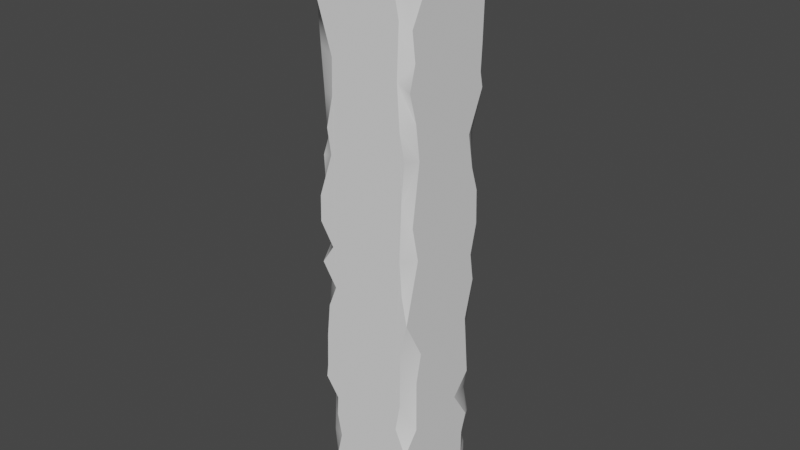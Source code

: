 # Source: isiblock_nagai.blend  (saved by Blender 3.4.6; exported with 4.5.12 LTS)
import bpy
from mathutils import Matrix  # noqa: F401  (used for matrix-valued properties, if any)

bpy.ops.wm.read_factory_settings(use_empty=True)
scene = bpy.context.scene
scene.name = 'Scene'

# ---- collections
col_collection = bpy.data.collections.new('Collection'); scene.collection.children.link(col_collection)

# ---- world
world_world = bpy.data.worlds.new('World'); scene.world = world_world
world_world.use_nodes = True; world_world.node_tree.nodes.clear()
_N = world_world.node_tree.nodes; _L = world_world.node_tree.links
n0 = _N.new('ShaderNodeOutputWorld'); n0.name = 'World Output'; n0.location = (300, 300)
n1 = _N.new('ShaderNodeBackground'); n1.name = 'Background'; n1.location = (10, 300)
n1.inputs[0].default_value = (0.05088, 0.05088, 0.05088, 1.0)
_L.new(n1.outputs[0], n0.inputs[0])
n0.is_active_output = True
world_world.color = (0.05088, 0.05088, 0.05088)
world_world.use_sun_shadow = False
world_world.sun_shadow_jitter_overblur = 0.0

# ---- meshes
me_dmg = bpy.data.meshes.new('立方体_dmg')
me_dmg.from_pydata([(-0.89, -0.8881, -0.9192), (-0.9818, -0.8515, -0.4436), (-0.4783, -0.8003, -0.9922), (-0.109, -0.9658, -0.8666), (-0.9527, -0.8193, 0.972), (-0.9983, -0.7467, 1.383), (-0.9971, -0.765, 3.875), (-0.9966, -0.8506, 5.953), (-0.9754, -0.8951, 6.412), (-0.9956, -0.6861, 6.823), (-0.9946, -0.8063, 7.527), (-1.004, -0.8548, 8.395), (-0.6265, -0.9939, 8.274), (-0.9928, -0.7647, 10.43), (-0.9968, -0.6995, 8.959), (-0.8534, -0.8756, 10.82), (-0.9682, -0.5754, 10.72), (-0.5995, -0.5357, 10.98), (-0.3107, -1.002, 10.78), (-0.9013, 0.9808, -0.6755), (-0.6966, 0.2821, -0.9958), (-0.6177, 0.6619, -0.9157), (0.008237, 0.7296, -1.0), (-0.9997, 0.6932, 0.36), (-0.9064, 0.9504, 0.2253), (-0.8401, 0.999, 1.394), (-0.744, 0.997, 0.6341), (-0.7286, 0.9912, 2.477), (-0.9927, 0.6931, 5.348), (-0.9346, 0.9551, 5.714), (-0.9079, 1.001, 6.654), (-0.7726, 0.9909, 5.381), (-0.8373, 0.999, 7.731), (-0.7858, 0.9924, 10.08), (-0.881, 0.3367, 10.77), (-0.7512, 0.8479, 10.8), (0.7633, -0.7167, -0.999), (0.8538, -0.8913, -0.8769), (0.8677, -0.255, -0.8901), (0.7223, -0.9964, 1.368), (0.8245, -0.9963, 1.942), (0.8861, -0.8255, 0.02923), (0.8326, -0.9958, 3.044), (0.9656, -0.9786, 3.692), (0.8624, -0.9901, 4.269), (0.8323, -0.9646, 6.03), (0.925, -1.001, 6.825), (0.8198, -0.9946, 7.319), (0.8078, -0.9988, 9.167), (0.6346, -0.997, 9.994), (0.8237, -0.8872, 9.72), (0.9784, -0.9472, 10.24), (0.3661, -0.5754, 10.98), (0.7236, 0.03678, 10.98), (0.8413, -0.8777, 10.81), (0.4743, 0.9793, -0.8066), (0.8888, 0.8699, -0.8682), (1.0, 0.09488, -0.7253), (0.9992, 0.6809, -0.3385), (0.8605, 0.9812, -0.4754), (0.9945, 0.6993, 0.4411), (0.8985, 0.8586, 1.402), (0.9163, 0.9908, 0.7907), (0.9869, 0.7138, 3.075), (0.8915, 0.8551, 2.728), (0.9902, 0.8241, 4.389), (0.9993, 0.775, 6.151), (0.8752, 0.9138, 6.78), (0.3505, 0.8632, 10.78), (0.6485, 0.5879, 10.99), (0.8643, 0.7977, 10.82), (1.005, 0.9083, 10.4), (0.9997, -0.3041, -0.4802), (0.9993, -0.7248, 1.325), (-0.9933, -0.4824, -0.78), (0.8119, -0.9864, 4.939), (0.4133, -0.8265, -1.01), (0.4448, -1.001, -0.7755), (-1.004, 0.01437, -0.937), (-0.6835, -0.2949, -1.001), (-0.9869, 0.8524, 6.16), (0.8093, 0.4805, -1.011), (-0.7564, -0.9961, 0.09202), (0.7207, -0.9986, -0.1083), (-0.9993, 0.819, 6.953), (-0.7287, -1.001, -0.3424), (-0.3335, 0.993, -0.7003), (0.9959, -0.8627, 5.589), (0.948, -0.9904, 0.8419), (0.712, -0.2631, -0.9939), (1.004, -0.7376, 2.396), (-0.9981, -0.8018, 0.4344), (1.002, -0.703, 6.765), (0.9948, -0.6384, 0.4113), (0.1228, 1.005, -0.9223), (0.9933, -0.601, 2.943), (-0.6844, 0.9973, 6.161), (0.7717, -1.003, 8.172), (0.873, -0.977, -0.645), (-0.9993, -0.6481, -0.07966), (1.008, -0.8442, -0.3859), (-0.992, 0.8901, 0.9253), (-1.001, 0.6033, 7.953), (-0.9999, 0.6984, 1.407), (-0.6514, -0.9921, 0.552), (0.8382, 0.9973, -0.02919), (-0.7354, -1.0, 1.036), (-0.7241, -0.9959, 4.707), (-0.7117, -0.9999, 1.433), (1.001, -0.9003, 9.026), (-0.9916, -0.991, 1.807), (-0.9984, -0.9976, 5.147), (-0.8797, 0.9938, 7.033), (0.6917, 0.9974, 0.4417), (-0.9611, -0.9887, 2.067), (-0.8376, 0.9834, -0.09841), (0.9959, -0.789, 7.44), (0.999, -0.5957, 9.594), (-0.6905, -0.9903, 3.876), (1.002, -0.9549, 8.011), (0.9971, -0.8218, 8.473), (0.9988, -0.7186, 4.911), (-0.9984, -0.7665, 2.539), (-0.8776, 0.9974, 8.372), (-0.9682, 0.9777, 1.809), (-0.9915, -0.9926, 5.658), (-0.9829, 0.7843, 8.89), (0.9995, 0.4342, 1.43), (-0.9924, 0.7767, 3.013), (-0.9244, -1.0, 2.784), (-0.9918, 0.9158, 9.88), (0.1682, -0.9998, 10.91), (-0.8579, -0.998, 3.446), (1.001, 0.811, 0.8464), (0.7255, 0.9994, 7.2), (0.998, 0.6545, 6.814), (0.08372, -0.9747, 11.0), (-1.0, 0.704, 10.47), (-0.7013, -0.9995, 6.511), (-0.9954, -0.6647, 4.749), (-0.5957, 0.9923, 8.956), (0.6912, -0.4175, 10.98), (0.7487, 1.002, 10.25), (0.7098, -0.9985, 10.65), (-0.5913, 0.9886, 2.828), (0.9824, 0.8326, 9.761), (-0.9256, 1.004, 9.444), (-0.7785, -0.9998, 7.001), (-1.004, -0.9676, 4.308), (0.9907, 0.9907, 9.185), (0.5791, 0.9968, 2.688), (0.7156, 0.9995, 1.403), (0.7758, 1.003, 6.181), (0.7527, 0.9952, 3.473), (-0.07058, 0.7938, 10.99), (0.9752, 0.9332, 3.82), (0.9649, 0.9807, 5.636), (0.9911, -0.1872, 10.79), (-0.9946, 0.694, 4.095), (0.7076, 0.9984, 4.476), (-0.2045, 1.011, 10.79), (-0.6392, -1.0, 7.6), (-0.9997, 0.7015, 4.446), (0.9811, 0.981, 4.976), (0.856, 0.9904, 1.781), (-0.9446, 0.9904, 3.678), (1.0, 0.8108, 1.848), (-0.9147, -0.9705, 9.989), (-0.8436, -0.0761, 10.99), (-0.4812, 0.2029, 10.99), (-0.5807, 0.6648, 11.0), (0.876, 0.9903, 8.052), (-0.986, 1.003, 4.853), (0.9977, 0.9348, 7.873), (-1.003, -0.7695, 9.482), (0.9999, 0.6736, 10.81), (-0.6869, 0.9976, 4.13), (0.9797, 0.984, 8.362), (0.9961, 0.9997, 7.58), (-1.013, 0.5576, -0.5851), (-0.9081, -0.9995, 9.19), (-0.8546, -0.9982, 9.649)], [], [(0, 85, 1), (1, 82, 99), (8, 138, 9), (138, 147, 9), (10, 161, 11), (16, 15, 17), (13, 18, 15), (18, 136, 17), (20, 78, 179), (21, 19, 86), (22, 21, 94), (26, 23, 101), (165, 158, 176), (32, 102, 123), (126, 146, 140), (137, 35, 33), (168, 169, 34), (38, 89, 57), (88, 41, 93), (42, 90, 95), (75, 87, 45), (49, 50, 51), (157, 54, 51), (54, 157, 141), (55, 22, 94), (57, 89, 81), (58, 56, 59), (62, 60, 113), (155, 63, 64), (64, 153, 155), (67, 134, 178), (70, 68, 69), (71, 142, 70), (85, 2, 3), (82, 91, 99), (132, 6, 122), (118, 148, 6), (148, 107, 139), (139, 107, 111), (7, 125, 138), (10, 147, 161), (181, 167, 174), (180, 11, 12), (13, 167, 18), (15, 16, 13), (16, 17, 168), (79, 78, 20), (22, 20, 21), (25, 101, 103), (115, 24, 26), (128, 165, 144), (176, 162, 172), (84, 30, 80), (80, 30, 96), (32, 84, 102), (146, 130, 33), (16, 34, 137), (98, 100, 83), (98, 37, 100), (41, 88, 83), (41, 100, 93), (44, 43, 121), (48, 50, 49), (52, 136, 131), (51, 54, 143), (55, 81, 22), (56, 55, 59), (56, 58, 57), (133, 61, 127), (61, 166, 127), (62, 61, 133), (153, 64, 150), (64, 164, 150), (65, 155, 159), (163, 65, 159), (67, 178, 135), (171, 173, 178), (145, 149, 142), (160, 68, 142), (0, 2, 85), (82, 104, 91), (91, 104, 4), (104, 106, 4), (132, 118, 6), (17, 15, 18), (19, 21, 20, 179), (154, 160, 35, 170), (24, 23, 26), (144, 27, 128), (176, 158, 162), (31, 28, 29), (126, 140, 123), (16, 168, 34), (34, 170, 35), (33, 130, 137), (34, 169, 170), (36, 89, 38, 37), (92, 116, 47, 46), (41, 83, 100), (73, 40, 39), (115, 19, 179, 23), (92, 46, 45), (120, 109, 48, 97), (58, 59, 105, 60), (52, 131, 54), (52, 54, 141), (53, 141, 157), (56, 81, 55), (68, 160, 154, 69), (67, 152, 134), (79, 2, 0, 74), (142, 68, 70), (53, 157, 175), (69, 53, 175), (69, 175, 70), (70, 175, 71), (85, 82, 1), (79, 74, 78), (4, 106, 108, 5), (4, 5, 91), (37, 98, 77, 76), (108, 110, 5), (114, 129, 122), (122, 129, 132), (138, 8, 7), (147, 10, 9), (12, 11, 161), (11, 180, 14), (174, 14, 180), (174, 180, 181), (21, 86, 94), (24, 115, 23), (103, 124, 25), (128, 27, 124), (31, 172, 28), (29, 80, 96), (84, 112, 30), (32, 112, 84), (126, 123, 102), (146, 126, 130), (137, 34, 35), (33, 35, 160), (77, 3, 76), (64, 63, 166, 164), (76, 36, 37), (37, 72, 100), (37, 38, 72), (57, 72, 38), (88, 73, 39), (42, 40, 90), (43, 42, 95), (90, 40, 73), (75, 44, 121), (121, 87, 75), (92, 45, 87), (116, 97, 47), (116, 119, 97), (97, 119, 120), (48, 109, 50), (109, 117, 50), (51, 50, 117), (136, 18, 131), (54, 131, 143), (56, 57, 81), (113, 60, 105), (133, 60, 62), (61, 62, 151), (61, 164, 166), (61, 151, 164), (66, 156, 152), (135, 66, 67), (67, 66, 152), (171, 177, 173), (71, 145, 142), (13, 16, 137, 130, 126, 102, 84, 80, 29, 28, 172, 162, 158, 165, 128, 124, 103, 101, 23, 179, 78, 74, 0, 1, 99, 91, 5, 110, 114, 122, 6, 148, 139, 111, 125, 7, 8, 9, 10, 11, 14, 174, 167), (163, 159, 155, 153, 150, 164, 151, 62, 113, 105, 59, 55, 94, 86, 19, 115, 26, 101, 25, 124, 27, 144, 165, 176, 172, 31, 29, 96, 30, 112, 32, 123, 140, 146, 33, 160, 142, 149, 177, 171, 178, 134, 152, 156), (93, 100, 72, 57, 58, 60, 133, 127, 166, 63, 155, 65, 163, 156, 66, 135, 178, 173, 177, 149, 145, 71, 175, 157, 51, 117, 109, 120, 119, 116, 92, 87, 121, 43, 95, 90, 73, 88), (83, 88, 39, 40, 42, 43, 44, 75, 45, 46, 47, 97, 48, 49, 51, 143, 131, 18, 167, 181, 180, 12, 161, 147, 138, 125, 111, 107, 148, 118, 132, 129, 114, 110, 108, 106, 104, 82, 85, 3, 77, 98), (20, 22, 81, 89, 36, 76, 3, 2, 79), (141, 53, 69, 154, 170, 169, 168, 17, 136, 52)])
me_dmg.polygons.foreach_set('use_smooth', [1, 1, 1, 1, 1, 1, 1, 1, 1, 1, 1, 1, 1, 1, 1, 1, 1, 1, 1, 1, 1, 1, 1, 1, 1, 1, 1, 1, 1, 1, 1, 1, 1, 1, 1, 1, 1, 1, 1, 1, 1, 1, 1, 1, 1, 1, 1, 1, 1, 1, 1, 1, 1, 1, 1, 1, 1, 1, 1, 1, 1, 1, 1, 1, 1, 1, 1, 1, 1, 1, 1, 1, 1, 1, 1, 1, 1, 1, 1, 1, 1, 1, 1, 1, 1, 1, 1, 1, 1, 1, 1, 1, 1, 1, 1, 1, 1, 1, 1, 1, 1, 1, 1, 1, 1, 1, 1, 1, 1, 1, 1, 1, 1, 1, 1, 1, 1, 1, 1, 1, 1, 1, 1, 1, 1, 1, 1, 1, 1, 1, 1, 1, 1, 1, 1, 1, 1, 1, 1, 1, 1, 1, 1, 1, 1, 1, 1, 1, 1, 1, 1, 1, 1, 1, 1, 1, 1, 1, 1, 1, 1, 1, 1, 1, 1, 1, 1, 1, 1, 1, 1, 1, 1, 1, 0, 0, 0, 0, 0, 0])
_uv = me_dmg.uv_layers.new(name='UVマップ')
_uv.uv.foreach_set('vector', [0.0, 0.0, 0.0, 0.0, 0.0, 0.0, 0.0, 0.0, 0.0, 0.0, 0.0, 0.0, 0.0, 0.0, 0.0, 0.0, 0.0, 0.0, 0.0, 0.0, 0.0, 0.0, 0.0, 0.0, 0.0, 0.0, 0.0, 0.0, 0.0, 0.0, 0.0, 0.0, 0.0, 0.0, 0.0, 0.0, 0.0, 0.0, 0.0, 0.0, 0.0, 0.0, 0.0, 0.0, 0.0, 0.0, 0.0, 0.0, 0.0, 0.0, 0.0, 0.0, 0.0, 0.0, 0.0, 0.0, 0.0, 0.0, 0.0, 0.0, 0.0, 0.0, 0.0, 0.0, 0.0, 0.0, 0.0, 0.0, 0.0, 0.0, 0.0, 0.0, 0.0, 0.0, 0.0, 0.0, 0.0, 0.0, 0.0, 0.0, 0.0, 0.0, 0.0, 0.0, 0.0, 0.0, 0.0, 0.0, 0.0, 0.0, 0.0, 0.0, 0.0, 0.0, 0.0, 0.0, 0.0, 0.0, 0.0, 0.0, 0.0, 0.0, 0.0, 0.0, 0.0, 0.0, 0.0, 0.0, 0.0, 0.0, 0.0, 0.0, 0.0, 0.0, 0.0, 0.0, 0.0, 0.0, 0.0, 0.0, 0.0, 0.0, 0.0, 0.0, 0.0, 0.0, 0.0, 0.0, 0.0, 0.0, 0.0, 0.0, 0.0, 0.0, 0.0, 0.0, 0.0, 0.0, 0.0, 0.0, 0.0, 0.0, 0.0, 0.0, 0.0, 0.0, 0.0, 0.0, 0.0, 0.0, 0.0, 0.0, 0.0, 0.0, 0.0, 0.0, 0.0, 0.0, 0.0, 0.0, 0.0, 0.0, 0.0, 0.0, 0.0, 0.0, 0.0, 0.0, 0.0, 0.0, 0.0, 0.0, 0.0, 0.0, 0.0, 0.0, 0.0, 0.0, 0.0, 0.0, 0.0, 0.0, 0.0, 0.0, 0.0, 0.0, 0.0, 0.0, 0.0, 0.0, 0.0, 0.0, 0.0, 0.0, 0.0, 0.0, 0.0, 0.0, 0.0, 0.0, 0.0, 0.0, 0.0, 0.0, 0.0, 0.0, 0.0, 0.0, 0.0, 0.0, 0.0, 0.0, 0.0, 0.0, 0.0, 0.0, 0.0, 0.0, 0.0, 0.0, 0.0, 0.0, 0.0, 0.0, 0.0, 0.0, 0.0, 0.0, 0.0, 0.0, 0.0, 0.0, 0.0, 0.0, 0.0, 0.0, 0.0, 0.0, 0.0, 0.0, 0.0, 0.0, 0.0, 0.0, 0.0, 0.0, 0.0, 0.0, 0.0, 0.0, 0.0, 0.0, 0.0, 0.0, 0.0, 0.0, 0.0, 0.0, 0.0, 0.0, 0.0, 0.0, 0.0, 0.0, 0.0, 0.0, 0.0, 0.0, 0.0, 0.0, 0.0, 0.0, 0.0, 0.0, 0.0, 0.0, 0.0, 0.0, 0.0, 0.0, 0.0, 0.0, 0.0, 0.0, 0.0, 0.0, 0.0, 0.0, 0.0, 0.0, 0.0, 0.0, 0.0, 0.0, 0.0, 0.0, 0.0, 0.0, 0.0, 0.0, 0.0, 0.0, 0.0, 0.0, 0.0, 0.0, 0.0, 0.0, 0.0, 0.0, 0.0, 0.0, 0.0, 0.0, 0.0, 0.0, 0.0, 0.0, 0.0, 0.0, 0.0, 0.0, 0.0, 0.0, 0.0, 0.0, 0.0, 0.0, 0.0, 0.0, 0.0, 0.0, 0.0, 0.0, 0.0, 0.0, 0.0, 0.0, 0.0, 0.0, 0.0, 0.0, 0.0, 0.0, 0.0, 0.0, 0.0, 0.0, 0.0, 0.0, 0.0, 0.0, 0.0, 0.0, 0.0, 0.0, 0.0, 0.0, 0.0, 0.0, 0.0, 0.0, 0.0, 0.0, 0.0, 0.0, 0.0, 0.0, 0.0, 0.0, 0.0, 0.0, 0.0, 0.0, 0.0, 0.0, 0.0, 0.0, 0.0, 0.0, 0.0, 0.0, 0.0, 0.0, 0.0, 0.0, 0.0, 0.0, 0.0, 0.0, 0.0, 0.0, 0.0, 0.0, 0.0, 0.0, 0.0, 0.0, 0.0, 0.0, 0.0, 0.0, 0.0, 0.0, 0.0, 0.0, 0.0, 0.0, 0.0, 0.0, 0.0, 0.0, 0.0, 0.0, 0.0, 0.0, 0.0, 0.0, 0.0, 0.0, 0.0, 0.0, 0.0, 0.0, 0.0, 0.0, 0.0, 0.0, 0.0, 0.0, 0.0, 0.0, 0.0, 0.0, 0.0, 0.0, 0.0, 0.0, 0.0, 0.0, 0.0, 0.0, 0.0, 0.0, 0.0, 0.0, 0.0, 0.0, 0.0, 0.0, 0.0, 0.0, 0.0, 0.0, 0.0, 0.0, 0.0, 0.0, 0.0, 0.0, 0.0, 0.0, 0.0, 0.0, 0.0, 0.0, 0.0, 0.0, 0.0, 0.0, 0.0, 0.0, 0.0, 0.0, 0.0, 0.0, 0.0, 0.0, 0.0, 0.0, 0.0, 0.0, 0.0, 0.0, 0.0, 0.0, 0.0, 0.0, 0.0, 0.0, 0.0, 0.0, 0.0, 0.0, 0.0, 0.0, 0.0, 0.0, 0.0, 0.0, 0.0, 0.0, 0.0, 0.0, 0.0, 0.0, 0.0, 0.0, 0.0, 0.0, 0.0, 0.0, 0.0, 0.0, 0.0, 0.0, 0.0, 0.0, 0.0, 0.0, 0.0, 0.0, 0.0, 0.0, 0.0, 0.0, 0.0, 0.0, 0.0, 0.0, 0.0, 0.0, 0.0, 0.0, 0.0, 0.0, 0.0, 0.0, 0.0, 0.0, 0.0, 0.0, 0.0, 0.0, 0.0, 0.0, 0.0, 0.0, 0.0, 0.0, 0.0, 0.0, 0.0, 0.0, 0.0, 0.0, 0.0, 0.0, 0.0, 0.0, 0.0, 0.0, 0.0, 0.0, 0.0, 0.0, 0.0, 0.0, 0.0, 0.0, 0.0, 0.0, 0.0, 0.0, 0.0, 0.0, 0.0, 0.0, 0.0, 0.0, 0.0, 0.0, 0.0, 0.0, 0.0, 0.0, 0.0, 0.0, 0.0, 0.0, 0.0, 0.0, 0.0, 0.0, 0.0, 0.0, 0.0, 0.0, 0.0, 0.0, 0.0, 0.0, 0.0, 0.0, 0.0, 0.0, 0.0, 0.0, 0.0, 0.0, 0.0, 0.0, 0.0, 0.0, 0.0, 0.0, 0.0, 0.0, 0.0, 0.0, 0.0, 0.0, 0.0, 0.0, 0.0, 0.0, 0.0, 0.0, 0.0, 0.0, 0.0, 0.0, 0.0, 0.0, 0.0, 0.0, 0.0, 0.0, 0.0, 0.0, 0.0, 0.0, 0.0, 0.0, 0.0, 0.0, 0.0, 0.0, 0.0, 0.0, 0.0, 0.0, 0.0, 0.0, 0.0, 0.0, 0.0, 0.0, 0.0, 0.0, 0.0, 0.0, 0.0, 0.0, 0.0, 0.0, 0.0, 0.0, 0.0, 0.0, 0.0, 0.0, 0.0, 0.0, 0.0, 0.0, 0.0, 0.0, 0.0, 0.0, 0.0, 0.0, 0.0, 0.0, 0.0, 0.0, 0.0, 0.0, 0.0, 0.0, 0.0, 0.0, 0.0, 0.0, 0.0, 0.0, 0.0, 0.0, 0.0, 0.0, 0.0, 0.0, 0.0, 0.0, 0.0, 0.0, 0.0, 0.0, 0.0, 0.0, 0.0, 0.0, 0.0, 0.0, 0.0, 0.0, 0.0, 0.0, 0.0, 0.0, 0.0, 0.0, 0.0, 0.0, 0.0, 0.0, 0.0, 0.0, 0.0, 0.0, 0.0, 0.0, 0.0, 0.0, 0.0, 0.0, 0.0, 0.0, 0.0, 0.0, 0.0, 0.0, 0.0, 0.0, 0.0, 0.0, 0.0, 0.0, 0.0, 0.0, 0.0, 0.0, 0.0, 0.0, 0.0, 0.0, 0.0, 0.0, 0.0, 0.0, 0.0, 0.0, 0.0, 0.0, 0.0, 0.0, 0.0, 0.0, 0.0, 0.0, 0.0, 0.0, 0.0, 0.0, 0.0, 0.0, 0.0, 0.0, 0.0, 0.0, 0.0, 0.0, 0.0, 0.0, 0.0, 0.0, 0.0, 0.0, 0.0, 0.0, 0.0, 0.0, 0.0, 0.0, 0.0, 0.0, 0.0, 0.0, 0.0, 0.0, 0.0, 0.0, 0.0, 0.0, 0.0, 0.0, 0.0, 0.0, 0.0, 0.0, 0.0, 0.0, 0.0, 0.0, 0.0, 0.0, 0.0, 0.0, 0.0, 0.0, 0.0, 0.0, 0.0, 0.0, 0.0, 0.0, 0.0, 0.0, 0.0, 0.0, 0.0, 0.0, 0.0, 0.0, 0.0, 0.0, 0.0, 0.0, 0.0, 0.0, 0.0, 0.0, 0.0, 0.0, 0.0, 0.0, 0.0, 0.0, 0.0, 0.0, 0.0, 0.0, 0.0, 0.0, 0.0, 0.0, 0.0, 0.0, 0.0, 0.0, 0.0, 0.0, 0.0, 0.0, 0.0, 0.0, 0.0, 0.0, 0.0, 0.0, 0.0, 0.0, 0.0, 0.0, 0.0, 0.0, 0.0, 0.0, 0.0, 0.0, 0.0, 0.0, 0.0, 0.0, 0.0, 0.0, 0.0, 0.0, 0.0, 0.0, 0.0, 0.0, 0.0, 0.0, 0.0, 0.0, 0.0, 0.0, 0.0, 0.0, 0.0, 0.0, 0.0, 0.0, 0.0, 0.0, 0.0, 0.0, 0.0, 0.0, 0.0, 0.0, 0.0, 0.0, 0.0, 0.0, 0.0, 0.0, 0.0, 0.0, 0.0, 0.0, 0.0, 0.0, 0.0, 0.0, 0.0, 0.0, 0.0, 0.0, 0.0, 0.0, 0.0, 0.0, 0.0, 0.0, 0.0, 0.0, 0.0, 0.0, 0.0, 0.0, 0.0, 0.0, 0.0, 0.0, 0.0, 0.0, 0.0, 0.0, 0.0, 0.0, 0.0, 0.0, 0.0, 0.0, 0.0, 0.0, 0.0, 0.0, 0.0, 0.0, 0.0, 0.0, 0.0, 0.0, 0.0, 0.0, 0.0, 0.0, 0.0, 0.0, 0.0, 0.0, 0.0, 0.0, 0.0, 0.0, 0.0, 0.0, 0.0, 0.0, 0.0, 0.0, 0.0, 0.0, 0.0, 0.0, 0.0, 0.0, 0.0, 0.0, 0.0, 0.0, 0.0, 0.0, 0.0, 0.0, 0.0, 0.0, 0.0, 0.0, 0.0, 0.0, 0.0, 0.0, 0.0, 0.0, 0.0, 0.0, 0.0, 0.0, 0.0, 0.0, 0.0, 0.0, 0.0, 0.0, 0.0, 0.0, 0.0, 0.0, 0.0, 0.0, 0.0, 0.0, 0.0, 0.0, 0.0, 0.0, 0.0, 0.0, 0.0, 0.0, 0.0, 0.0, 0.0, 0.0, 0.0, 0.0, 0.0, 0.0, 0.0, 0.0, 0.0, 0.0, 0.0, 0.0, 0.0, 0.0, 0.0, 0.0, 0.0, 0.0, 0.0, 0.0, 0.0, 0.0, 0.0, 0.0, 0.0, 0.0, 0.0, 0.0, 0.0, 0.0, 0.0, 0.0, 0.6141, 0.03269, 0.6183, 0.05763, 0.6139, 0.2087, 0.6018, 0.2297, 0.5817, 0.2181, 0.5616, 0.1979, 0.5411, 0.2291, 0.5279, 0.2246, 0.515, 0.2281, 0.5072, 0.2167, 0.4971, 0.241, 0.4881, 0.2125, 0.4809, 0.2129, 0.4721, 0.2348, 0.459, 0.2255, 0.4341, 0.2386, 0.4252, 0.2121, 0.4146, 0.2296, 0.4037, 0.2099, 0.3824, 0.192, 0.3771, 0.1243, 0.3802, 0.05673, 0.3816, 0.03112, 0.387, 0.02743, 0.3944, 0.04444, 0.4049, 0.02777, 0.4249, 0.0323, 0.4335, 0.003727, 0.4383, 0.00525, 0.4493, 0.03051, 0.4781, 0.02353, 0.4853, 0.007439, 0.4946, 0.03818, 0.5038, -0.000103, 0.5133, 0.0008832, 0.5202, 0.02012, 0.5286, 0.01648, 0.5377, 0.03581, 0.5525, 0.02565, 0.5734, 0.01561, 0.5822, 0.04753, 0.5933, 0.0288, 0.6051, 0.01551, 0.4979, 0.4918, 0.4887, 0.4635, 0.4784, 0.4829, 0.468, 0.4615, 0.4516, 0.4487, 0.4343, 0.4782, 0.4251, 0.4627, 0.4129, 0.4842, 0.405, 0.4636, 0.3954, 0.4761, 0.3842, 0.4716, 0.381, 0.4441, 0.3776, 0.386, 0.3822, 0.3354, 0.3833, 0.2723, 0.394, 0.2804, 0.4101, 0.2781, 0.4161, 0.2629, 0.4251, 0.2704, 0.4331, 0.2588, 0.444, 0.2786, 0.4566, 0.3037, 0.4724, 0.2611, 0.4821, 0.2833, 0.4971, 0.2565, 0.508, 0.2759, 0.5151, 0.2657, 0.5251, 0.2965, 0.5348, 0.2621, 0.5429, 0.2657, 0.5564, 0.2701, 0.5719, 0.2688, 0.5828, 0.293, 0.5931, 0.26, 0.6044, 0.279, 0.6194, 0.3507, 0.6087, 0.4623, 0.5875, 0.4971, 0.5705, 0.5002, 0.5635, 0.4798, 0.5542, 0.4984, 0.546, 0.4683, 0.5248, 0.473, 0.5137, 0.4908, 0.4041, 0.7087, 0.3887, 0.7223, 0.3861, 0.6641, 0.3807, 0.6023, 0.3896, 0.5438, 0.4059, 0.5359, 0.4134, 0.528, 0.4254, 0.5705, 0.4346, 0.5272, 0.4609, 0.5306, 0.4755, 0.5189, 0.491, 0.5152, 0.499, 0.5053, 0.5148, 0.5097, 0.5244, 0.5288, 0.5376, 0.5407, 0.5542, 0.4984, 0.5601, 0.5081, 0.5705, 0.5002, 0.5875, 0.4971, 0.5982, 0.5268, 0.612, 0.5129, 0.6202, 0.5449, 0.6192, 0.6571, 0.6099, 0.728, 0.5958, 0.7092, 0.585, 0.7339, 0.5724, 0.7281, 0.563, 0.7422, 0.5512, 0.7207, 0.537, 0.717, 0.5123, 0.7276, 0.4983, 0.716, 0.4737, 0.7377, 0.4572, 0.6924, 0.4465, 0.714, 0.4234, 0.7184, 0.4139, 0.7333, 0.3937, 0.7824, 0.4149, 0.7618, 0.4244, 0.7849, 0.4394, 0.7713, 0.4593, 0.772, 0.4725, 0.7598, 0.4847, 0.7706, 0.5024, 0.7806, 0.519, 0.7848, 0.538, 0.7618, 0.5473, 0.7731, 0.5662, 0.7749, 0.5872, 0.7807, 0.6047, 0.8017, 0.6094, 0.7693, 0.6183, 0.7936, 0.6233, 0.8547, 0.6207, 0.907, 0.6051, 0.9772, 0.5963, 0.9816, 0.5871, 0.9863, 0.5719, 0.9593, 0.5545, 0.954, 0.542, 0.9704, 0.5321, 0.9577, 0.5134, 0.9984, 0.5033, 0.9985, 0.4939, 0.9665, 0.4844, 0.9852, 0.4767, 0.9603, 0.4687, 0.976, 0.4541, 0.9883, 0.4396, 0.9929, 0.4338, 0.9968, 0.4256, 0.965, 0.4175, 0.9661, 0.4072, 0.9529, 0.398, 0.9693, 0.3893, 0.9665, 0.3801, 0.8863, 0.3793, 0.8192, 0.3812, 0.78, 0.1556, 0.6022, 0.2517, 0.5445, 0.34, 0.5675, 0.3381, 0.6579, 0.3439, 0.7143, 0.2975, 0.7319, 0.2365, 0.7341, 0.1863, 0.7197, 0.1633, 0.6621, 0.6656, 0.6732, 0.6599, 0.6212, 0.6791, 0.5571, 0.7591, 0.527, 0.8183, 0.5443, 0.8157, 0.5987, 0.8541, 0.6353, 0.8253, 0.6897, 0.7396, 0.7373, 0.7046, 0.6966])
me_dmg.use_remesh_fix_poles = True
me_dmg.use_remesh_preserve_attributes = False
me_dmg.use_mirror_vertex_groups = False
me_dmg.update()
me_dmg.normals_split_custom_set([tuple(v) for v in zip(*[iter([-0.2064, -0.6939, -0.6899, -0.3935, -0.9119, -0.1168, -0.5978, -0.8, 0.05166, -0.5978, -0.8, 0.05166, -0.7156, -0.6985, 0.006782, -0.8353, -0.5466, 0.05917, -0.3653, -0.9187, 0.1502, -0.5917, -0.7964, 0.1251, -0.7251, -0.6886, 0.001795, -0.5917, -0.7964, 0.1251, -0.7551, -0.6532, -0.05648, -0.7251, -0.6886, 0.001795, -0.5449, -0.8385, -0.002683, -0.4544, -0.8904, 0.02688, -0.4575, -0.8876, -0.05297, -0.7767, -0.1567, 0.61, -0.5313, -0.6863, 0.4966, -0.414, -0.3146, 0.8542, -0.5617, -0.8086, 0.1748, -0.3361, -0.691, 0.64, -0.5313, -0.6863, 0.4966, -0.3361, -0.691, 0.64, 0.1211, -0.8359, 0.5353, -0.414, -0.3146, 0.8542, -0.4495, 0.237, -0.8613, -0.3717, 0.06333, -0.9262, -0.8126, 0.365, -0.4544, -0.3411, 0.3433, -0.8751, -0.7226, 0.3396, -0.6021, -0.2488, 0.619, -0.7449, -0.03187, 0.3173, -0.9478, -0.3411, 0.3433, -0.8751, 0.1142, 0.2585, -0.9592, -0.701, 0.7093, -0.07434, -0.8561, 0.5162, 0.02596, -0.6104, 0.7444, -0.2708, -0.6675, 0.6367, 0.3859, -0.7008, 0.6969, 0.1524, -0.8042, 0.5926, 0.04456, -0.9149, 0.4027, 0.02656, -0.9271, 0.3748, -0.006092, -0.8913, 0.4534, 0.009582, -0.6233, 0.782, -0.0001539, -0.7919, 0.5897, -0.1585, -0.5218, 0.8519, -0.04496, -0.7714, 0.5157, 0.373, -0.5383, 0.6112, 0.5802, -0.5342, 0.8185, 0.2114, -0.7789, 0.1252, 0.6146, -0.542, 0.1125, 0.8328, -0.7775, 0.1395, 0.6132, 0.7903, 0.0346, -0.6117, 0.687, 0.03223, -0.7259, 0.8642, -0.0837, -0.4962, 0.9051, -0.3881, -0.1738, 0.718, -0.6952, 0.03378, 0.918, -0.3921, -0.05838, 0.9128, -0.3993, -0.08581, 0.8485, -0.5286, 0.02243, 0.9248, -0.3804, 0.006124, 0.8197, -0.5722, -0.02545, 0.6217, -0.7825, 0.03576, 0.7392, -0.6728, 0.02929, 0.3748, -0.9173, -0.1344, 0.6907, -0.7224, -0.03254, 0.4738, -0.8404, -0.2631, 0.6641, -0.09127, 0.7421, 0.6316, -0.495, 0.5967, 0.8621, -0.4146, 0.2913, 0.6316, -0.495, 0.5967, 0.6641, -0.09127, 0.7421, 0.4615, -0.1647, 0.8717, 0.1872, 0.53, -0.8271, -0.03187, 0.3173, -0.9478, 0.1142, 0.2585, -0.9592, 0.8642, -0.0837, -0.4962, 0.687, 0.03223, -0.7259, 0.6267, 0.1596, -0.7627, 0.9386, 0.3385, -0.06631, 0.5693, 0.5346, -0.6246, 0.8173, 0.5711, -0.07631, 0.8465, 0.5222, -0.104, 0.7788, 0.6242, -0.06144, 0.7249, 0.684, -0.0822, 0.5903, 0.798, -0.1216, 0.898, 0.4293, -0.09629, 0.6218, 0.7831, 0.01347, 0.6218, 0.7831, 0.01347, 0.4325, 0.8963, -0.0976, 0.5903, 0.798, -0.1216, 0.7282, 0.6845, -0.03532, 0.2913, 0.9484, -0.1255, 0.538, 0.8112, -0.2292, 0.3311, 0.6826, 0.6515, 0.1927, 0.8234, 0.5337, 0.2833, 0.4107, 0.8667, 0.2783, 0.9486, 0.1506, 0.3312, 0.9286, 0.1673, 0.3311, 0.6826, 0.6515, -0.3935, -0.9119, -0.1168, -0.2408, -0.7449, -0.6223, -0.2771, -0.8867, -0.3702, -0.7156, -0.6985, 0.006782, -0.6012, -0.7979, -0.04449, -0.8353, -0.5466, 0.05917, -0.83, -0.5499, 0.09342, -0.6444, -0.7588, -0.09458, -0.9606, -0.274, 0.04729, -0.6085, -0.7923, -0.04523, -0.5497, -0.7386, -0.3903, -0.6444, -0.7588, -0.09458, -0.6611, -0.6261, 0.4135, -0.7838, -0.621, 0.002088, -0.7688, -0.6383, -0.03966, -0.7688, -0.6383, -0.03966, -0.7838, -0.621, 0.002088, -0.7122, -0.5245, -0.4666, -0.7083, -0.6716, 0.2173, -0.7895, -0.556, 0.2597, -0.5917, -0.7964, 0.1251, -0.5449, -0.8385, -0.002683, -0.7551, -0.6532, -0.05648, -0.4544, -0.8904, 0.02688, -0.8335, -0.5525, -0.002266, -0.8137, -0.5701, -0.1133, -0.8842, -0.467, 0.01281, -0.9205, -0.3897, 0.02925, -0.4575, -0.8876, -0.05297, -0.3643, -0.9306, -0.03466, -0.5617, -0.8086, 0.1748, -0.4492, -0.836, 0.3152, -0.3361, -0.691, 0.64, -0.5313, -0.6863, 0.4966, -0.7767, -0.1567, 0.61, -0.5617, -0.8086, 0.1748, -0.7767, -0.1567, 0.61, -0.414, -0.3146, 0.8542, -0.7789, 0.1252, 0.6146, -0.3627, -0.1124, -0.9251, -0.3717, 0.06333, -0.9262, -0.4495, 0.237, -0.8613, -0.03187, 0.3173, -0.9478, -0.4495, 0.237, -0.8613, -0.3411, 0.3433, -0.8751, -0.8923, 0.4483, -0.053, -0.8657, 0.4685, 0.1762, -0.8837, 0.4675, -0.02106, -0.9078, 0.4166, -0.04726, -0.7597, 0.6495, -0.03217, -0.701, 0.7093, -0.07434, -0.4856, 0.8704, -0.08102, -0.5436, 0.8153, -0.1995, -0.4614, 0.8867, 0.02952, -0.8042, 0.5926, 0.04456, -0.7764, 0.5873, -0.2287, -0.8018, 0.4903, -0.3415, -0.8598, 0.5076, 0.05509, -0.8091, 0.5806, -0.09043, -0.4954, 0.8686, 0.009351, -0.4954, 0.8686, 0.009351, -0.8091, 0.5806, -0.09043, -0.4288, 0.9029, -0.028, -0.9149, 0.4027, 0.02656, -0.8598, 0.5076, 0.05509, -0.9271, 0.3748, -0.006092, -0.7919, 0.5897, -0.1585, -0.5308, 0.8338, 0.1516, -0.5342, 0.8185, 0.2114, -0.7767, -0.1567, 0.61, -0.7775, 0.1395, 0.6132, -0.7714, 0.5157, 0.373, 0.6288, -0.7268, -0.2764, 0.7934, -0.6085, -0.01468, 0.6878, -0.7238, 0.05507, 0.6288, -0.7268, -0.2764, 0.5545, -0.55, -0.6246, 0.7934, -0.6085, -0.01468, 0.718, -0.6952, 0.03378, 0.9051, -0.3881, -0.1738, 0.6878, -0.7238, 0.05507, 0.718, -0.6952, 0.03378, 0.7934, -0.6085, -0.01468, 0.918, -0.3921, -0.05838, 0.777, -0.6185, 0.1177, 0.7432, -0.6585, 0.1184, 0.8109, -0.5851, -0.001742, 0.5577, -0.8264, 0.07781, 0.6907, -0.7224, -0.03254, 0.3748, -0.9173, -0.1344, 0.2554, -0.3091, 0.9161, 0.1211, -0.8359, 0.5353, 0.382, -0.6108, 0.6936, 0.8621, -0.4146, 0.2913, 0.6316, -0.495, 0.5967, 0.3796, -0.8535, 0.357, 0.1872, 0.53, -0.8271, 0.6267, 0.1596, -0.7627, -0.03187, 0.3173, -0.9478, 0.5693, 0.5346, -0.6246, 0.1872, 0.53, -0.8271, 0.8173, 0.5711, -0.07631, 0.5693, 0.5346, -0.6246, 0.9386, 0.3385, -0.06631, 0.8642, -0.0837, -0.4962, 0.9221, 0.3855, 0.03359, 0.8366, 0.5477, -0.007092, 0.9727, 0.2313, -0.01821, 0.8366, 0.5477, -0.007092, 0.8323, 0.5501, -0.06793, 0.9727, 0.2313, -0.01821, 0.8465, 0.5222, -0.104, 0.8366, 0.5477, -0.007092, 0.9221, 0.3855, 0.03359, 0.4325, 0.8963, -0.0976, 0.6218, 0.7831, 0.01347, 0.4143, 0.9099, 0.02059, 0.6218, 0.7831, 0.01347, 0.7245, 0.6878, -0.04488, 0.4143, 0.9099, 0.02059, 0.4923, 0.8704, -0.003893, 0.5502, 0.8223, 0.1455, 0.5036, 0.8609, -0.07163, 0.4391, 0.8589, -0.2635, 0.4923, 0.8704, -0.003893, 0.5036, 0.8609, -0.07163, 0.7282, 0.6845, -0.03532, 0.538, 0.8112, -0.2292, 0.9053, 0.4217, -0.05159, 0.3673, 0.9298, -0.02394, 0.4989, 0.8634, 0.07499, 0.5885, 0.7906, 0.1689, 0.7261, 0.6782, 0.113, 0.8026, 0.5758, 0.1557, 0.3312, 0.9286, 0.1673, -0.06431, 0.7956, 0.6024, 0.1927, 0.8234, 0.5337, 0.3312, 0.9286, 0.1673, -0.2064, -0.6939, -0.6899, -0.2408, -0.7449, -0.6223, -0.3935, -0.9119, -0.1168, -0.7156, -0.6985, 0.006782, -0.5284, -0.8482, 0.03568, -0.6012, -0.7979, -0.04449, -0.6012, -0.7979, -0.04449, -0.5284, -0.8482, 0.03568, -0.6797, -0.7331, 0.02547, -0.5284, -0.8482, 0.03568, -0.6423, -0.7663, -0.01756, -0.6797, -0.7331, 0.02547, -0.83, -0.5499, 0.09342, -0.6085, -0.7923, -0.04523, -0.6444, -0.7588, -0.09458, -0.414, -0.3146, 0.8542, -0.5313, -0.6863, 0.4966, -0.3361, -0.691, 0.64, -0.7226, 0.3396, -0.6021, -0.3411, 0.3433, -0.8751, -0.4495, 0.237, -0.8613, -0.8126, 0.365, -0.4544, 0.06466, 0.7043, 0.7069, -0.06431, 0.7956, 0.6024, -0.5383, 0.6112, 0.5802, -0.46, 0.3361, 0.8218, -0.7597, 0.6495, -0.03217, -0.8561, 0.5162, 0.02596, -0.701, 0.7093, -0.07434, -0.4614, 0.8867, 0.02952, -0.4295, 0.8918, 0.1419, -0.4856, 0.8704, -0.08102, -0.8042, 0.5926, 0.04456, -0.7008, 0.6969, 0.1524, -0.7764, 0.5873, -0.2287, -0.8147, 0.5797, -0.01689, -0.7861, 0.6156, 0.05457, -0.7446, 0.5806, -0.3292, -0.6233, 0.782, -0.0001539, -0.5218, 0.8519, -0.04496, -0.8913, 0.4534, 0.009582, -0.7767, -0.1567, 0.61, -0.7789, 0.1252, 0.6146, -0.7775, 0.1395, 0.6132, -0.7775, 0.1395, 0.6132, -0.46, 0.3361, 0.8218, -0.5383, 0.6112, 0.5802, -0.5342, 0.8185, 0.2114, -0.5308, 0.8338, 0.1516, -0.7714, 0.5157, 0.373, -0.7775, 0.1395, 0.6132, -0.542, 0.1125, 0.8328, -0.46, 0.3361, 0.8218, 0.5002, -0.1843, -0.8461, 0.687, 0.03223, -0.7259, 0.7903, 0.0346, -0.6117, 0.5545, -0.55, -0.6246, 0.9119, -0.4091, -0.03294, 0.7553, -0.6547, -0.03099, 0.8367, -0.5468, 0.03172, 0.9562, -0.2924, -0.01149, 0.718, -0.6952, 0.03378, 0.6878, -0.7238, 0.05507, 0.7934, -0.6085, -0.01468, 0.7319, -0.6745, 0.09687, 0.8127, -0.5814, -0.03983, 0.7057, -0.7062, 0.05806, -0.9078, 0.4166, -0.04726, -0.7226, 0.3396, -0.6021, -0.8126, 0.365, -0.4544, -0.8561, 0.5162, 0.02596, 0.9119, -0.4091, -0.03294, 0.9562, -0.2924, -0.01149, 0.7392, -0.6728, 0.02929, 0.5019, -0.8637, 0.04611, 0.6025, -0.7953, 0.06764, 0.5577, -0.8264, 0.07781, 0.405, -0.9131, 0.04661, 0.9386, 0.3385, -0.06631, 0.8173, 0.5711, -0.07631, 0.8535, 0.5162, 0.07119, 0.7788, 0.6242, -0.06144, 0.2554, -0.3091, 0.9161, 0.382, -0.6108, 0.6936, 0.6316, -0.495, 0.5967, 0.2554, -0.3091, 0.9161, 0.6316, -0.495, 0.5967, 0.4615, -0.1647, 0.8717, 0.5658, -0.01416, 0.8244, 0.4615, -0.1647, 0.8717, 0.6641, -0.09127, 0.7421, 0.5693, 0.5346, -0.6246, 0.6267, 0.1596, -0.7627, 0.1872, 0.53, -0.8271, 0.1927, 0.8234, 0.5337, -0.06431, 0.7956, 0.6024, 0.06466, 0.7043, 0.7069, 0.2833, 0.4107, 0.8667, 0.7282, 0.6845, -0.03532, 0.6937, 0.7118, 0.11, 0.2913, 0.9484, -0.1255, -0.3627, -0.1124, -0.9251, -0.2408, -0.7449, -0.6223, -0.2064, -0.6939, -0.6899, -0.3792, -0.1288, -0.9163, 0.3312, 0.9286, 0.1673, 0.1927, 0.8234, 0.5337, 0.3311, 0.6826, 0.6515, 0.5658, -0.01416, 0.8244, 0.6641, -0.09127, 0.7421, 0.5161, 0.3526, 0.7806, 0.2833, 0.4107, 0.8667, 0.5658, -0.01416, 0.8244, 0.5161, 0.3526, 0.7806, 0.2833, 0.4107, 0.8667, 0.5161, 0.3526, 0.7806, 0.3311, 0.6826, 0.6515, 0.3311, 0.6826, 0.6515, 0.5161, 0.3526, 0.7806, 0.2783, 0.9486, 0.1506, -0.3935, -0.9119, -0.1168, -0.7156, -0.6985, 0.006782, -0.5978, -0.8, 0.05166, -0.3627, -0.1124, -0.9251, -0.3792, -0.1288, -0.9163, -0.3717, 0.06333, -0.9262, -0.6797, -0.7331, 0.02547, -0.6423, -0.7663, -0.01756, -0.6345, -0.7562, -0.1599, -0.6309, -0.7641, -0.1343, -0.6797, -0.7331, 0.02547, -0.6309, -0.7641, -0.1343, -0.6012, -0.7979, -0.04449, 0.5545, -0.55, -0.6246, 0.6288, -0.7268, -0.2764, 0.08299, -0.8371, -0.5407, 0.1075, -0.7961, -0.5956, -0.6345, -0.7562, -0.1599, -0.5384, -0.708, -0.457, -0.6309, -0.7641, -0.1343, -0.9563, -0.2581, 0.1373, -0.9896, -0.1355, 0.04862, -0.9606, -0.274, 0.04729, -0.9606, -0.274, 0.04729, -0.9896, -0.1355, 0.04862, -0.83, -0.5499, 0.09342, -0.5917, -0.7964, 0.1251, -0.3653, -0.9187, 0.1502, -0.7083, -0.6716, 0.2173, -0.7551, -0.6532, -0.05648, -0.5449, -0.8385, -0.002683, -0.7251, -0.6886, 0.001795, -0.3643, -0.9306, -0.03466, -0.4575, -0.8876, -0.05297, -0.4544, -0.8904, 0.02688, -0.4575, -0.8876, -0.05297, -0.9205, -0.3897, 0.02925, -0.9598, -0.2802, 0.01408, -0.8842, -0.467, 0.01281, -0.9598, -0.2802, 0.01408, -0.9205, -0.3897, 0.02925, -0.8842, -0.467, 0.01281, -0.9205, -0.3897, 0.02925, -0.8335, -0.5525, -0.002266, -0.3411, 0.3433, -0.8751, -0.2488, 0.619, -0.7449, 0.1142, 0.2585, -0.9592, -0.7597, 0.6495, -0.03217, -0.9078, 0.4166, -0.04726, -0.8561, 0.5162, 0.02596, -0.8837, 0.4675, -0.02106, -0.8553, 0.4438, -0.2674, -0.8923, 0.4483, -0.053, -0.4856, 0.8704, -0.08102, -0.4295, 0.8918, 0.1419, -0.4986, 0.8568, 0.1312, -0.8147, 0.5797, -0.01689, -0.7785, 0.54, 0.3199, -0.7861, 0.6156, 0.05457, -0.4112, 0.8896, 0.1989, -0.4954, 0.8686, 0.009351, -0.4288, 0.9029, -0.028, -0.8598, 0.5076, 0.05509, -0.8574, 0.5146, 0.005681, -0.8091, 0.5806, -0.09043, -0.9149, 0.4027, 0.02656, -0.8574, 0.5146, 0.005681, -0.8598, 0.5076, 0.05509, -0.6233, 0.782, -0.0001539, -0.8913, 0.4534, 0.009582, -0.9271, 0.3748, -0.006092, -0.7919, 0.5897, -0.1585, -0.6233, 0.782, -0.0001539, -0.5308, 0.8338, 0.1516, -0.7714, 0.5157, 0.373, -0.7775, 0.1395, 0.6132, -0.5383, 0.6112, 0.5802, -0.5342, 0.8185, 0.2114, -0.5383, 0.6112, 0.5802, -0.06431, 0.7956, 0.6024, 0.08299, -0.8371, -0.5407, 0.04976, -0.7995, -0.5987, 0.1075, -0.7961, -0.5956, 0.6218, 0.7831, 0.01347, 0.898, 0.4293, -0.09629, 0.8323, 0.5501, -0.06793, 0.7245, 0.6878, -0.04488, 0.1075, -0.7961, -0.5956, 0.5002, -0.1843, -0.8461, 0.5545, -0.55, -0.6246, 0.5545, -0.55, -0.6246, 0.9455, -0.09545, -0.3113, 0.7934, -0.6085, -0.01468, 0.5545, -0.55, -0.6246, 0.7903, 0.0346, -0.6117, 0.9455, -0.09545, -0.3113, 0.8642, -0.0837, -0.4962, 0.9455, -0.09545, -0.3113, 0.7903, 0.0346, -0.6117, 0.6887, -0.6635, 0.2922, 0.7319, -0.6745, 0.09687, 0.7057, -0.7062, 0.05806, 0.9128, -0.3993, -0.08581, 0.8127, -0.5814, -0.03983, 0.8485, -0.5286, 0.02243, 0.8952, -0.4068, -0.1821, 0.9128, -0.3993, -0.08581, 0.9248, -0.3804, 0.006124, 0.8485, -0.5286, 0.02243, 0.8127, -0.5814, -0.03983, 0.7319, -0.6745, 0.09687, 0.8197, -0.5722, -0.02545, 0.777, -0.6185, 0.1177, 0.8109, -0.5851, -0.001742, 0.8109, -0.5851, -0.001742, 0.6217, -0.7825, 0.03576, 0.8197, -0.5722, -0.02545, 0.9119, -0.4091, -0.03294, 0.7392, -0.6728, 0.02929, 0.6217, -0.7825, 0.03576, 0.7553, -0.6547, -0.03099, 0.405, -0.9131, 0.04661, 0.8367, -0.5468, 0.03172, 0.7553, -0.6547, -0.03099, 0.08905, -0.9873, -0.1318, 0.405, -0.9131, 0.04661, 0.405, -0.9131, 0.04661, 0.08905, -0.9873, -0.1318, 0.5019, -0.8637, 0.04611, 0.5577, -0.8264, 0.07781, 0.6025, -0.7953, 0.06764, 0.6907, -0.7224, -0.03254, 0.6025, -0.7953, 0.06764, 0.8622, -0.5042, 0.0482, 0.6907, -0.7224, -0.03254, 0.4738, -0.8404, -0.2631, 0.6907, -0.7224, -0.03254, 0.8622, -0.5042, 0.0482, 0.1211, -0.8359, 0.5353, -0.3361, -0.691, 0.64, 0.382, -0.6108, 0.6936, 0.6316, -0.495, 0.5967, 0.382, -0.6108, 0.6936, 0.3796, -0.8535, 0.357, 0.5693, 0.5346, -0.6246, 0.8642, -0.0837, -0.4962, 0.6267, 0.1596, -0.7627, 0.7249, 0.684, -0.0822, 0.7788, 0.6242, -0.06144, 0.8535, 0.5162, 0.07119, 0.9221, 0.3855, 0.03359, 0.7788, 0.6242, -0.06144, 0.8465, 0.5222, -0.104, 0.8366, 0.5477, -0.007092, 0.8465, 0.5222, -0.104, 0.6123, 0.7906, -0.005114, 0.8366, 0.5477, -0.007092, 0.7245, 0.6878, -0.04488, 0.8323, 0.5501, -0.06793, 0.8366, 0.5477, -0.007092, 0.6123, 0.7906, -0.005114, 0.7245, 0.6878, -0.04488, 0.7466, 0.6574, 0.1016, 0.7089, 0.6676, 0.2275, 0.6937, 0.7118, 0.11, 0.9053, 0.4217, -0.05159, 0.7466, 0.6574, 0.1016, 0.7282, 0.6845, -0.03532, 0.7282, 0.6845, -0.03532, 0.7466, 0.6574, 0.1016, 0.6937, 0.7118, 0.11, 0.3673, 0.9298, -0.02394, 0.3282, 0.9397, -0.09621, 0.4989, 0.8634, 0.07499, 0.2783, 0.9486, 0.1506, 0.7261, 0.6782, 0.113, 0.3312, 0.9286, 0.1673, -1.0, 0.0007186, 0.0005884, -1.0, 0.0007186, 0.0005884, -1.0, 0.0007186, 0.0005884, -1.0, 0.0007186, 0.0005884, -1.0, 0.0007186, 0.0005884, -1.0, 0.0007186, 0.0005884, -1.0, 0.0007186, 0.0005884, -1.0, 0.0007186, 0.0005884, -1.0, 0.0007186, 0.0005884, -1.0, 0.0007186, 0.0005884, -1.0, 0.0007186, 0.0005884, -1.0, 0.0007186, 0.0005884, -1.0, 0.0007186, 0.0005884, -1.0, 0.0007186, 0.0005884, -1.0, 0.0007186, 0.0005884, -1.0, 0.0007186, 0.0005884, -1.0, 0.0007186, 0.0005884, -1.0, 0.0007186, 0.0005884, -1.0, 0.0007186, 0.0005884, -1.0, 0.0007186, 0.0005884, -1.0, 0.0007186, 0.0005884, -1.0, 0.0007186, 0.0005884, -1.0, 0.0007186, 0.0005884, -1.0, 0.0007186, 0.0005884, -1.0, 0.0007186, 0.0005884, -1.0, 0.0007186, 0.0005884, -1.0, 0.0007186, 0.0005884, -1.0, 0.0007186, 0.0005884, -1.0, 0.0007186, 0.0005884, -1.0, 0.0007186, 0.0005884, -1.0, 0.0007186, 0.0005884, -1.0, 0.0007186, 0.0005884, -1.0, 0.0007186, 0.0005884, -1.0, 0.0007186, 0.0005884, -1.0, 0.0007186, 0.0005884, -1.0, 0.0007186, 0.0005884, -1.0, 0.0007186, 0.0005884, -1.0, 0.0007186, 0.0005884, -1.0, 0.0007186, 0.0005884, -1.0, 0.0007186, 0.0005884, -1.0, 0.0007186, 0.0005884, -1.0, 0.0007186, 0.0005884, -1.0, 0.0007186, 0.0005884, -0.0009962, 1.0, -0.001262, -0.0009962, 1.0, -0.001262, -0.0009962, 1.0, -0.001262, -0.0009962, 1.0, -0.001262, -0.0009962, 1.0, -0.001262, -0.0009962, 1.0, -0.001262, -0.0009962, 1.0, -0.001262, -0.0009962, 1.0, -0.001262, -0.0009962, 1.0, -0.001262, -0.0009962, 1.0, -0.001262, -0.0009962, 1.0, -0.001262, -0.0009962, 1.0, -0.001262, -0.0009962, 1.0, -0.001262, -0.0009962, 1.0, -0.001262, -0.0009962, 1.0, -0.001262, -0.0009962, 1.0, -0.001262, -0.0009962, 1.0, -0.001262, -0.0009962, 1.0, -0.001262, -0.0009962, 1.0, -0.001262, -0.0009962, 1.0, -0.001262, -0.0009962, 1.0, -0.001262, -0.0009962, 1.0, -0.001262, -0.0009962, 1.0, -0.001262, -0.0009962, 1.0, -0.001262, -0.0009962, 1.0, -0.001262, -0.0009962, 1.0, -0.001262, -0.0009962, 1.0, -0.001262, -0.0009962, 1.0, -0.001262, -0.0009962, 1.0, -0.001262, -0.0009962, 1.0, -0.001262, -0.0009962, 1.0, -0.001262, -0.0009962, 1.0, -0.001262, -0.0009962, 1.0, -0.001262, -0.0009962, 1.0, -0.001262, -0.0009962, 1.0, -0.001262, -0.0009962, 1.0, -0.001262, -0.0009962, 1.0, -0.001262, -0.0009962, 1.0, -0.001262, -0.0009962, 1.0, -0.001262, -0.0009962, 1.0, -0.001262, -0.0009962, 1.0, -0.001262, -0.0009962, 1.0, -0.001262, -0.0009962, 1.0, -0.001262, -0.0009962, 1.0, -0.001262, 1.0, 0.001237, 0.0003206, 1.0, 0.001237, 0.0003206, 1.0, 0.001237, 0.0003206, 1.0, 0.001237, 0.0003206, 1.0, 0.001237, 0.0003206, 1.0, 0.001237, 0.0003206, 1.0, 0.001237, 0.0003206, 1.0, 0.001237, 0.0003206, 1.0, 0.001237, 0.0003206, 1.0, 0.001237, 0.0003206, 1.0, 0.001237, 0.0003206, 1.0, 0.001237, 0.0003206, 1.0, 0.001237, 0.0003206, 1.0, 0.001237, 0.0003206, 1.0, 0.001237, 0.0003206, 1.0, 0.001237, 0.0003206, 1.0, 0.001237, 0.0003206, 1.0, 0.001237, 0.0003206, 1.0, 0.001237, 0.0003206, 1.0, 0.001237, 0.0003206, 1.0, 0.001237, 0.0003206, 1.0, 0.001237, 0.0003206, 1.0, 0.001237, 0.0003206, 1.0, 0.001237, 0.0003206, 1.0, 0.001237, 0.0003206, 1.0, 0.001237, 0.0003206, 1.0, 0.001237, 0.0003206, 1.0, 0.001237, 0.0003206, 1.0, 0.001237, 0.0003206, 1.0, 0.001237, 0.0003206, 1.0, 0.001237, 0.0003206, 1.0, 0.001237, 0.0003206, 1.0, 0.001237, 0.0003206, 1.0, 0.001237, 0.0003206, 1.0, 0.001237, 0.0003206, 1.0, 0.001237, 0.0003206, 1.0, 0.001237, 0.0003206, 1.0, 0.001237, 0.0003206, 0.002152, -1.0, -0.001068, 0.002152, -1.0, -0.001068, 0.002152, -1.0, -0.001068, 0.002152, -1.0, -0.001068, 0.002152, -1.0, -0.001068, 0.002152, -1.0, -0.001068, 0.002152, -1.0, -0.001068, 0.002152, -1.0, -0.001068, 0.002152, -1.0, -0.001068, 0.002152, -1.0, -0.001068, 0.002152, -1.0, -0.001068, 0.002152, -1.0, -0.001068, 0.002152, -1.0, -0.001068, 0.002152, -1.0, -0.001068, 0.002152, -1.0, -0.001068, 0.002152, -1.0, -0.001068, 0.002152, -1.0, -0.001068, 0.002152, -1.0, -0.001068, 0.002152, -1.0, -0.001068, 0.002152, -1.0, -0.001068, 0.002152, -1.0, -0.001068, 0.002152, -1.0, -0.001068, 0.002152, -1.0, -0.001068, 0.002152, -1.0, -0.001068, 0.002152, -1.0, -0.001068, 0.002152, -1.0, -0.001068, 0.002152, -1.0, -0.001068, 0.002152, -1.0, -0.001068, 0.002152, -1.0, -0.001068, 0.002152, -1.0, -0.001068, 0.002152, -1.0, -0.001068, 0.002152, -1.0, -0.001068, 0.002152, -1.0, -0.001068, 0.002152, -1.0, -0.001068, 0.002152, -1.0, -0.001068, 0.002152, -1.0, -0.001068, 0.002152, -1.0, -0.001068, 0.002152, -1.0, -0.001068, 0.002152, -1.0, -0.001068, 0.002152, -1.0, -0.001068, 0.002152, -1.0, -0.001068, 0.002152, -1.0, -0.001068, -0.004383, -0.03032, -0.9995, -0.004383, -0.03032, -0.9995, -0.004383, -0.03032, -0.9995, -0.004383, -0.03032, -0.9995, -0.004383, -0.03032, -0.9995, -0.004383, -0.03032, -0.9995, -0.004383, -0.03032, -0.9995, -0.004383, -0.03032, -0.9995, -0.004383, -0.03032, -0.9995, 0.002012, -0.0005278, 1.0, 0.002012, -0.0005278, 1.0, 0.002012, -0.0005278, 1.0, 0.002012, -0.0005278, 1.0, 0.002012, -0.0005278, 1.0, 0.002012, -0.0005278, 1.0, 0.002012, -0.0005278, 1.0, 0.002012, -0.0005278, 1.0, 0.002012, -0.0005278, 1.0, 0.002012, -0.0005278, 1.0])] * 3)])

# ---- objects
ob_dmg = bpy.data.objects.new('立方体_dmg', me_dmg)

# ---- transforms, parenting, visibility, modifiers, constraints
ob_dmg.location = (0.0, 0.0, 0.0)
ob_dmg.lineart.crease_threshold = 0.0

# ---- collection membership
col_collection.objects.link(ob_dmg)

# ---- scene / render settings (as saved in the file)
scene.frame_start = 1; scene.frame_end = 250; scene.frame_set(1)
scene.render.engine = 'BLENDER_EEVEE_NEXT'
scene.cycles.use_denoising = False
scene.cycles.samples = 128
scene.cycles.sampling_pattern = 'TABULATED_SOBOL'
scene.cycles.use_adaptive_sampling = False
scene.cycles.use_light_tree = False
scene.view_settings.view_transform = 'Filmic'
bpy.context.view_layer.update()

# ---- added for rendering (the .blend has no active camera and no usable light): camera, sun
cam_auto = bpy.data.cameras.new('AutoCamera')
cam_auto.lens = 50.0
cam_auto.sensor_width = 36.0
cam_auto.clip_end = 1000.0
ob_auto_camera = bpy.data.objects.new('AutoCamera', cam_auto)
scene.collection.objects.link(ob_auto_camera)
ob_auto_camera.location = (11.4219, -13.7056, 14.1356)
ob_auto_camera.rotation_euler = (1.09748, -7.21219e-08, 0.694738)
scene.camera = ob_auto_camera
light_auto_sun = bpy.data.lights.new('AutoSun', 'SUN')
light_auto_sun.energy = 3.0
light_auto_sun.angle = 0.0523599
ob_auto_sun = bpy.data.objects.new('AutoSun', light_auto_sun)
scene.collection.objects.link(ob_auto_sun)
ob_auto_sun.rotation_euler = (0.872665, 0.174533, 0.523599)
bpy.context.view_layer.update()
